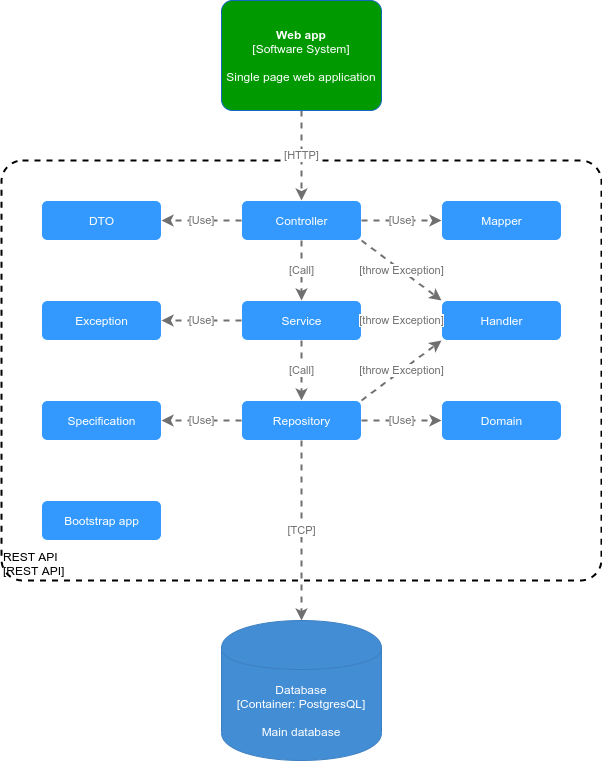

The diagram above was exported from draw.io. Its source (the exported page's mxGraphModel, read from the mxfile embedded in the PNG):
<mxGraphModel dx="2224" dy="1916" grid="1" gridSize="10" guides="1" tooltips="1" connect="1" arrows="1" fold="1" page="1" pageScale="1" pageWidth="850" pageHeight="1100" math="0" shadow="0">
  <root>
    <mxCell id="lFxKPfOjgQLCb7N5Qb7L-0" />
    <mxCell id="lFxKPfOjgQLCb7N5Qb7L-1" parent="lFxKPfOjgQLCb7N5Qb7L-0" />
    <object placeholders="1" c4Name="REST API" c4Type="ExecutionEnvironment" c4Application="REST API" label="&lt;div style=&quot;text-align: left&quot;&gt;%c4Name%&lt;/div&gt;&lt;div style=&quot;text-align: left&quot;&gt;[%c4Application%]&lt;/div&gt;" id="Ykah4rl7tve-ufWPsOsh-14">
      <mxCell style="rounded=1;whiteSpace=wrap;html=1;labelBackgroundColor=none;fontColor=#000000;align=left;arcSize=5;strokeColor=#000000;verticalAlign=bottom;metaEdit=1;metaData={&quot;c4Type&quot;:{&quot;editable&quot;:false}};points=[[0.25,0,0],[0.5,0,0],[0.75,0,0],[1,0.25,0],[1,0.5,0],[1,0.75,0],[0.75,1,0],[0.5,1,0],[0.25,1,0],[0,0.75,0],[0,0.5,0],[0,0.25,0]];fillColor=none;dashed=1;strokeWidth=2;" vertex="1" parent="lFxKPfOjgQLCb7N5Qb7L-1">
        <mxGeometry y="80" width="600" height="420" as="geometry" />
      </mxCell>
    </object>
    <mxCell id="lFxKPfOjgQLCb7N5Qb7L-4" value="Controller" style="html=1;dashed=0;whitespace=wrap;rounded=1;strokeWidth=1;fillColor=#3399FF;strokeColor=#FFFFFF;fontColor=#FFFFFF;" vertex="1" parent="lFxKPfOjgQLCb7N5Qb7L-1">
      <mxGeometry x="240" y="120" width="120" height="40" as="geometry" />
    </mxCell>
    <mxCell id="lFxKPfOjgQLCb7N5Qb7L-6" value="Service" style="html=1;dashed=0;whitespace=wrap;rounded=1;strokeWidth=1;fillColor=#3399FF;strokeColor=#FFFFFF;fontColor=#FFFFFF;" vertex="1" parent="lFxKPfOjgQLCb7N5Qb7L-1">
      <mxGeometry x="240" y="220" width="120" height="40" as="geometry" />
    </mxCell>
    <mxCell id="lFxKPfOjgQLCb7N5Qb7L-7" value="Specification" style="html=1;dashed=0;whitespace=wrap;rounded=1;strokeWidth=1;fillColor=#3399FF;strokeColor=#FFFFFF;fontColor=#FFFFFF;" vertex="1" parent="lFxKPfOjgQLCb7N5Qb7L-1">
      <mxGeometry x="40" y="320" width="120" height="40" as="geometry" />
    </mxCell>
    <mxCell id="lFxKPfOjgQLCb7N5Qb7L-9" value="Repository" style="html=1;dashed=0;whitespace=wrap;rounded=1;strokeWidth=1;fillColor=#3399FF;strokeColor=#FFFFFF;fontColor=#FFFFFF;" vertex="1" parent="lFxKPfOjgQLCb7N5Qb7L-1">
      <mxGeometry x="240" y="320" width="120" height="40" as="geometry" />
    </mxCell>
    <mxCell id="lFxKPfOjgQLCb7N5Qb7L-11" value="Domain" style="html=1;dashed=0;whitespace=wrap;rounded=1;strokeWidth=1;fillColor=#3399FF;strokeColor=#FFFFFF;fontColor=#FFFFFF;" vertex="1" parent="lFxKPfOjgQLCb7N5Qb7L-1">
      <mxGeometry x="440" y="320" width="120" height="40" as="geometry" />
    </mxCell>
    <object placeholders="1" c4Type="Relationship" c4Technology="Call" c4Description="" label="&lt;div style=&quot;text-align: left&quot;&gt;&lt;div style=&quot;text-align: center&quot;&gt;&lt;b&gt;%c4Description%&lt;/b&gt;&lt;/div&gt;&lt;div style=&quot;text-align: center&quot;&gt;[%c4Technology%]&lt;/div&gt;&lt;/div&gt;" id="lFxKPfOjgQLCb7N5Qb7L-14">
      <mxCell style="edgeStyle=none;rounded=0;html=1;jettySize=auto;orthogonalLoop=1;strokeColor=#707070;strokeWidth=2;fontColor=#707070;jumpStyle=none;dashed=1;metaEdit=1;metaData={&quot;c4Type&quot;:{&quot;editable&quot;:false}};entryX=0.5;entryY=0;entryDx=0;entryDy=0;exitX=0.5;exitY=1;exitDx=0;exitDy=0;" edge="1" parent="lFxKPfOjgQLCb7N5Qb7L-1" source="lFxKPfOjgQLCb7N5Qb7L-4" target="lFxKPfOjgQLCb7N5Qb7L-6">
        <mxGeometry width="160" relative="1" as="geometry">
          <mxPoint x="360" y="139.5" as="sourcePoint" />
          <mxPoint x="440" y="139" as="targetPoint" />
        </mxGeometry>
      </mxCell>
    </object>
    <object placeholders="1" c4Type="Relationship" c4Technology="Call" c4Description="" label="&lt;div style=&quot;text-align: left&quot;&gt;&lt;div style=&quot;text-align: center&quot;&gt;&lt;b&gt;%c4Description%&lt;/b&gt;&lt;/div&gt;&lt;div style=&quot;text-align: center&quot;&gt;[%c4Technology%]&lt;/div&gt;&lt;/div&gt;" id="lFxKPfOjgQLCb7N5Qb7L-16">
      <mxCell style="edgeStyle=none;rounded=0;html=1;jettySize=auto;orthogonalLoop=1;strokeColor=#707070;strokeWidth=2;fontColor=#707070;jumpStyle=none;dashed=1;metaEdit=1;metaData={&quot;c4Type&quot;:{&quot;editable&quot;:false}};exitX=0.5;exitY=1;exitDx=0;exitDy=0;entryX=0.5;entryY=0;entryDx=0;entryDy=0;" edge="1" parent="lFxKPfOjgQLCb7N5Qb7L-1" source="lFxKPfOjgQLCb7N5Qb7L-6" target="lFxKPfOjgQLCb7N5Qb7L-9">
        <mxGeometry width="160" relative="1" as="geometry">
          <mxPoint x="370" y="170" as="sourcePoint" />
          <mxPoint x="450" y="230" as="targetPoint" />
        </mxGeometry>
      </mxCell>
    </object>
    <mxCell id="lFxKPfOjgQLCb7N5Qb7L-19" value="&lt;font color=&quot;#333333&quot;&gt;iCommerce REST API&lt;/font&gt;" style="text;html=1;strokeColor=none;fillColor=none;align=left;verticalAlign=middle;whiteSpace=wrap;rounded=0;dashed=1;fontColor=#FFFFFF;" vertex="1" parent="lFxKPfOjgQLCb7N5Qb7L-1">
      <mxGeometry x="250" y="600" width="150" height="20" as="geometry" />
    </mxCell>
    <object placeholders="1" c4Type="Relationship" c4Technology="HTTP" c4Description="" label="&lt;div style=&quot;text-align: left&quot;&gt;&lt;div style=&quot;text-align: center&quot;&gt;&lt;b&gt;%c4Description%&lt;/b&gt;&lt;/div&gt;&lt;div style=&quot;text-align: center&quot;&gt;[%c4Technology%]&lt;/div&gt;&lt;/div&gt;" id="lFxKPfOjgQLCb7N5Qb7L-22">
      <mxCell style="edgeStyle=none;rounded=0;html=1;jettySize=auto;orthogonalLoop=1;strokeColor=#707070;strokeWidth=2;fontColor=#707070;jumpStyle=none;dashed=1;metaEdit=1;metaData={&quot;c4Type&quot;:{&quot;editable&quot;:false}};entryX=0.5;entryY=0;entryDx=0;entryDy=0;exitX=0.5;exitY=1;exitDx=0;exitDy=0;exitPerimeter=0;" edge="1" parent="lFxKPfOjgQLCb7N5Qb7L-1" source="Ykah4rl7tve-ufWPsOsh-0" target="lFxKPfOjgQLCb7N5Qb7L-4">
        <mxGeometry width="160" relative="1" as="geometry">
          <mxPoint x="299.9949999999999" y="20" as="sourcePoint" />
          <mxPoint x="770" y="150" as="targetPoint" />
        </mxGeometry>
      </mxCell>
    </object>
    <object placeholders="1" c4Name="Web app" c4Type="Software System" c4Description="Single page web application" label="&lt;b&gt;%c4Name%&lt;/b&gt;&lt;div&gt;[%c4Type%]&lt;/div&gt;&lt;br&gt;&lt;div&gt;%c4Description%&lt;/div&gt;" id="Ykah4rl7tve-ufWPsOsh-0">
      <mxCell style="rounded=1;whiteSpace=wrap;html=1;labelBackgroundColor=none;fontColor=#ffffff;align=center;arcSize=10;strokeColor=#1168BD;metaEdit=1;metaData={&quot;c4Type&quot;:{&quot;editable&quot;:false}};points=[[0.25,0,0],[0.5,0,0],[0.75,0,0],[1,0.25,0],[1,0.5,0],[1,0.75,0],[0.75,1,0],[0.5,1,0],[0.25,1,0],[0,0.75,0],[0,0.5,0],[0,0.25,0]];fillColor=#009900;" vertex="1" parent="lFxKPfOjgQLCb7N5Qb7L-1">
        <mxGeometry x="220" y="-80" width="160" height="110.00000000000001" as="geometry" />
      </mxCell>
    </object>
    <object placeholders="1" c4Type="Relationship" c4Technology="Use" c4Description="" label="&lt;div style=&quot;text-align: left&quot;&gt;&lt;div style=&quot;text-align: center&quot;&gt;&lt;b&gt;%c4Description%&lt;/b&gt;&lt;/div&gt;&lt;div style=&quot;text-align: center&quot;&gt;[%c4Technology%]&lt;/div&gt;&lt;/div&gt;" id="Ykah4rl7tve-ufWPsOsh-1">
      <mxCell style="edgeStyle=none;rounded=0;html=1;jettySize=auto;orthogonalLoop=1;strokeColor=#707070;strokeWidth=2;fontColor=#707070;jumpStyle=none;dashed=1;metaEdit=1;metaData={&quot;c4Type&quot;:{&quot;editable&quot;:false}};exitX=0;exitY=0.5;exitDx=0;exitDy=0;entryX=1;entryY=0.5;entryDx=0;entryDy=0;" edge="1" parent="lFxKPfOjgQLCb7N5Qb7L-1" source="lFxKPfOjgQLCb7N5Qb7L-9" target="lFxKPfOjgQLCb7N5Qb7L-7">
        <mxGeometry width="160" relative="1" as="geometry">
          <mxPoint x="310" y="270" as="sourcePoint" />
          <mxPoint x="310" y="330" as="targetPoint" />
        </mxGeometry>
      </mxCell>
    </object>
    <mxCell id="Ykah4rl7tve-ufWPsOsh-2" value="Mapper" style="html=1;dashed=0;whitespace=wrap;rounded=1;strokeWidth=1;fillColor=#3399FF;strokeColor=#FFFFFF;fontColor=#FFFFFF;" vertex="1" parent="lFxKPfOjgQLCb7N5Qb7L-1">
      <mxGeometry x="440" y="120" width="120" height="40" as="geometry" />
    </mxCell>
    <object placeholders="1" c4Type="Relationship" c4Technology="Use" c4Description="" label="&lt;div style=&quot;text-align: left&quot;&gt;&lt;div style=&quot;text-align: center&quot;&gt;&lt;b&gt;%c4Description%&lt;/b&gt;&lt;/div&gt;&lt;div style=&quot;text-align: center&quot;&gt;[%c4Technology%]&lt;/div&gt;&lt;/div&gt;" id="Ykah4rl7tve-ufWPsOsh-3">
      <mxCell style="edgeStyle=none;rounded=0;html=1;jettySize=auto;orthogonalLoop=1;strokeColor=#707070;strokeWidth=2;fontColor=#707070;jumpStyle=none;dashed=1;metaEdit=1;metaData={&quot;c4Type&quot;:{&quot;editable&quot;:false}};entryX=0;entryY=0.5;entryDx=0;entryDy=0;exitX=1;exitY=0.5;exitDx=0;exitDy=0;" edge="1" parent="lFxKPfOjgQLCb7N5Qb7L-1" source="lFxKPfOjgQLCb7N5Qb7L-4" target="Ykah4rl7tve-ufWPsOsh-2">
        <mxGeometry width="160" relative="1" as="geometry">
          <mxPoint x="310" y="170" as="sourcePoint" />
          <mxPoint x="310" y="230" as="targetPoint" />
        </mxGeometry>
      </mxCell>
    </object>
    <mxCell id="Ykah4rl7tve-ufWPsOsh-4" value="Handler" style="html=1;dashed=0;whitespace=wrap;rounded=1;strokeWidth=1;fillColor=#3399FF;strokeColor=#FFFFFF;fontColor=#FFFFFF;" vertex="1" parent="lFxKPfOjgQLCb7N5Qb7L-1">
      <mxGeometry x="440" y="220" width="120" height="40" as="geometry" />
    </mxCell>
    <object placeholders="1" c4Type="Relationship" c4Technology="throw Exception" c4Description="" label="&lt;div style=&quot;text-align: left&quot;&gt;&lt;div style=&quot;text-align: center&quot;&gt;&lt;b&gt;%c4Description%&lt;/b&gt;&lt;/div&gt;&lt;div style=&quot;text-align: center&quot;&gt;[%c4Technology%]&lt;/div&gt;&lt;/div&gt;" id="Ykah4rl7tve-ufWPsOsh-5">
      <mxCell style="edgeStyle=none;rounded=0;html=1;jettySize=auto;orthogonalLoop=1;strokeColor=#707070;strokeWidth=2;fontColor=#707070;jumpStyle=none;dashed=1;metaEdit=1;metaData={&quot;c4Type&quot;:{&quot;editable&quot;:false}};entryX=0;entryY=0;entryDx=0;entryDy=0;exitX=1;exitY=1;exitDx=0;exitDy=0;" edge="1" parent="lFxKPfOjgQLCb7N5Qb7L-1" source="lFxKPfOjgQLCb7N5Qb7L-4" target="Ykah4rl7tve-ufWPsOsh-4">
        <mxGeometry width="160" relative="1" as="geometry">
          <mxPoint x="370" y="150" as="sourcePoint" />
          <mxPoint x="450" y="150" as="targetPoint" />
        </mxGeometry>
      </mxCell>
    </object>
    <object placeholders="1" c4Type="Relationship" c4Technology="throw Exception" c4Description="" label="&lt;div style=&quot;text-align: left&quot;&gt;&lt;div style=&quot;text-align: center&quot;&gt;&lt;b&gt;%c4Description%&lt;/b&gt;&lt;/div&gt;&lt;div style=&quot;text-align: center&quot;&gt;[%c4Technology%]&lt;/div&gt;&lt;/div&gt;" id="Ykah4rl7tve-ufWPsOsh-6">
      <mxCell style="edgeStyle=none;rounded=0;html=1;jettySize=auto;orthogonalLoop=1;strokeColor=#707070;strokeWidth=2;fontColor=#707070;jumpStyle=none;dashed=1;metaEdit=1;metaData={&quot;c4Type&quot;:{&quot;editable&quot;:false}};entryX=0;entryY=0.5;entryDx=0;entryDy=0;exitX=1;exitY=0.5;exitDx=0;exitDy=0;" edge="1" parent="lFxKPfOjgQLCb7N5Qb7L-1" source="lFxKPfOjgQLCb7N5Qb7L-6" target="Ykah4rl7tve-ufWPsOsh-4">
        <mxGeometry width="160" relative="1" as="geometry">
          <mxPoint x="370" y="170" as="sourcePoint" />
          <mxPoint x="450" y="230" as="targetPoint" />
        </mxGeometry>
      </mxCell>
    </object>
    <object placeholders="1" c4Type="Relationship" c4Technology="throw Exception" c4Description="" label="&lt;div style=&quot;text-align: left&quot;&gt;&lt;div style=&quot;text-align: center&quot;&gt;&lt;b&gt;%c4Description%&lt;/b&gt;&lt;/div&gt;&lt;div style=&quot;text-align: center&quot;&gt;[%c4Technology%]&lt;/div&gt;&lt;/div&gt;" id="Ykah4rl7tve-ufWPsOsh-7">
      <mxCell style="edgeStyle=none;rounded=0;html=1;jettySize=auto;orthogonalLoop=1;strokeColor=#707070;strokeWidth=2;fontColor=#707070;jumpStyle=none;dashed=1;metaEdit=1;metaData={&quot;c4Type&quot;:{&quot;editable&quot;:false}};entryX=0;entryY=1;entryDx=0;entryDy=0;exitX=1;exitY=0;exitDx=0;exitDy=0;" edge="1" parent="lFxKPfOjgQLCb7N5Qb7L-1" source="lFxKPfOjgQLCb7N5Qb7L-9" target="Ykah4rl7tve-ufWPsOsh-4">
        <mxGeometry width="160" relative="1" as="geometry">
          <mxPoint x="370" y="250" as="sourcePoint" />
          <mxPoint x="450" y="250" as="targetPoint" />
        </mxGeometry>
      </mxCell>
    </object>
    <mxCell id="Ykah4rl7tve-ufWPsOsh-8" value="Bootstrap app" style="html=1;dashed=0;whitespace=wrap;rounded=1;strokeWidth=1;fillColor=#3399FF;strokeColor=#FFFFFF;fontColor=#FFFFFF;" vertex="1" parent="lFxKPfOjgQLCb7N5Qb7L-1">
      <mxGeometry x="40" y="420" width="120" height="40" as="geometry" />
    </mxCell>
    <object placeholders="1" c4Type="Relationship" c4Technology="Use" c4Description="" label="&lt;div style=&quot;text-align: left&quot;&gt;&lt;div style=&quot;text-align: center&quot;&gt;&lt;b&gt;%c4Description%&lt;/b&gt;&lt;/div&gt;&lt;div style=&quot;text-align: center&quot;&gt;[%c4Technology%]&lt;/div&gt;&lt;/div&gt;" id="Ykah4rl7tve-ufWPsOsh-9">
      <mxCell style="edgeStyle=none;rounded=0;html=1;jettySize=auto;orthogonalLoop=1;strokeColor=#707070;strokeWidth=2;fontColor=#707070;jumpStyle=none;dashed=1;metaEdit=1;metaData={&quot;c4Type&quot;:{&quot;editable&quot;:false}};entryX=0;entryY=0.5;entryDx=0;entryDy=0;exitX=1;exitY=0.5;exitDx=0;exitDy=0;" edge="1" parent="lFxKPfOjgQLCb7N5Qb7L-1" source="lFxKPfOjgQLCb7N5Qb7L-9" target="lFxKPfOjgQLCb7N5Qb7L-11">
        <mxGeometry width="160" relative="1" as="geometry">
          <mxPoint x="370" y="150" as="sourcePoint" />
          <mxPoint x="450" y="150" as="targetPoint" />
        </mxGeometry>
      </mxCell>
    </object>
    <mxCell id="Ykah4rl7tve-ufWPsOsh-10" value="DTO" style="html=1;dashed=0;whitespace=wrap;rounded=1;strokeWidth=1;fillColor=#3399FF;strokeColor=#FFFFFF;fontColor=#FFFFFF;" vertex="1" parent="lFxKPfOjgQLCb7N5Qb7L-1">
      <mxGeometry x="40" y="120" width="120" height="40" as="geometry" />
    </mxCell>
    <object placeholders="1" c4Type="Relationship" c4Technology="Use" c4Description="" label="&lt;div style=&quot;text-align: left&quot;&gt;&lt;div style=&quot;text-align: center&quot;&gt;&lt;b&gt;%c4Description%&lt;/b&gt;&lt;/div&gt;&lt;div style=&quot;text-align: center&quot;&gt;[%c4Technology%]&lt;/div&gt;&lt;/div&gt;" id="Ykah4rl7tve-ufWPsOsh-11">
      <mxCell style="edgeStyle=none;rounded=0;html=1;jettySize=auto;orthogonalLoop=1;strokeColor=#707070;strokeWidth=2;fontColor=#707070;jumpStyle=none;dashed=1;metaEdit=1;metaData={&quot;c4Type&quot;:{&quot;editable&quot;:false}};entryX=1;entryY=0.5;entryDx=0;entryDy=0;exitX=0;exitY=0.5;exitDx=0;exitDy=0;" edge="1" parent="lFxKPfOjgQLCb7N5Qb7L-1" source="lFxKPfOjgQLCb7N5Qb7L-4" target="Ykah4rl7tve-ufWPsOsh-10">
        <mxGeometry width="160" relative="1" as="geometry">
          <mxPoint x="370" y="150" as="sourcePoint" />
          <mxPoint x="450" y="150" as="targetPoint" />
        </mxGeometry>
      </mxCell>
    </object>
    <mxCell id="Ykah4rl7tve-ufWPsOsh-12" value="Exception" style="html=1;dashed=0;whitespace=wrap;rounded=1;strokeWidth=1;fillColor=#3399FF;strokeColor=#FFFFFF;fontColor=#FFFFFF;" vertex="1" parent="lFxKPfOjgQLCb7N5Qb7L-1">
      <mxGeometry x="40" y="220" width="120" height="40" as="geometry" />
    </mxCell>
    <object placeholders="1" c4Type="Relationship" c4Technology="Use" c4Description="" label="&lt;div style=&quot;text-align: left&quot;&gt;&lt;div style=&quot;text-align: center&quot;&gt;&lt;b&gt;%c4Description%&lt;/b&gt;&lt;/div&gt;&lt;div style=&quot;text-align: center&quot;&gt;[%c4Technology%]&lt;/div&gt;&lt;/div&gt;" id="Ykah4rl7tve-ufWPsOsh-13">
      <mxCell style="edgeStyle=none;rounded=0;html=1;jettySize=auto;orthogonalLoop=1;strokeColor=#707070;strokeWidth=2;fontColor=#707070;jumpStyle=none;dashed=1;metaEdit=1;metaData={&quot;c4Type&quot;:{&quot;editable&quot;:false}};entryX=1;entryY=0.5;entryDx=0;entryDy=0;exitX=0;exitY=0.5;exitDx=0;exitDy=0;" edge="1" parent="lFxKPfOjgQLCb7N5Qb7L-1" source="lFxKPfOjgQLCb7N5Qb7L-6" target="Ykah4rl7tve-ufWPsOsh-12">
        <mxGeometry width="160" relative="1" as="geometry">
          <mxPoint x="250" y="150" as="sourcePoint" />
          <mxPoint x="170" y="150" as="targetPoint" />
        </mxGeometry>
      </mxCell>
    </object>
    <object placeholders="1" c4Type="Database" c4Technology="PostgresQL" c4Description="Main database" label="%c4Type%&lt;div&gt;[Container:&amp;nbsp;%c4Technology%]&lt;/div&gt;&lt;br&gt;&lt;div&gt;%c4Description%&lt;/div&gt;" id="7OaFbwO3Vwxyx6a5oMI2-0">
      <mxCell style="shape=cylinder;whiteSpace=wrap;html=1;boundedLbl=1;rounded=0;labelBackgroundColor=none;fillColor=#438DD5;fontSize=12;fontColor=#ffffff;align=center;strokeColor=#3C7FC0;metaEdit=1;points=[[0.5,0,0],[1,0.25,0],[1,0.5,0],[1,0.75,0],[0.5,1,0],[0,0.75,0],[0,0.5,0],[0,0.25,0]];metaData={&quot;c4Type&quot;:{&quot;editable&quot;:false}};" vertex="1" parent="lFxKPfOjgQLCb7N5Qb7L-1">
        <mxGeometry x="220" y="540" width="160" height="140" as="geometry" />
      </mxCell>
    </object>
    <object placeholders="1" c4Type="Relationship" c4Technology="TCP" c4Description="" label="&lt;div style=&quot;text-align: left&quot;&gt;&lt;div style=&quot;text-align: center&quot;&gt;&lt;b&gt;%c4Description%&lt;/b&gt;&lt;/div&gt;&lt;div style=&quot;text-align: center&quot;&gt;[%c4Technology%]&lt;/div&gt;&lt;/div&gt;" id="7OaFbwO3Vwxyx6a5oMI2-1">
      <mxCell style="edgeStyle=none;rounded=0;html=1;jettySize=auto;orthogonalLoop=1;strokeColor=#707070;strokeWidth=2;fontColor=#707070;jumpStyle=none;dashed=1;metaEdit=1;metaData={&quot;c4Type&quot;:{&quot;editable&quot;:false}};exitX=0.5;exitY=1;exitDx=0;exitDy=0;entryX=0.5;entryY=0;entryDx=0;entryDy=0;entryPerimeter=0;" edge="1" parent="lFxKPfOjgQLCb7N5Qb7L-1" source="lFxKPfOjgQLCb7N5Qb7L-9" target="7OaFbwO3Vwxyx6a5oMI2-0">
        <mxGeometry width="160" relative="1" as="geometry">
          <mxPoint x="310" y="270" as="sourcePoint" />
          <mxPoint x="310" y="330" as="targetPoint" />
        </mxGeometry>
      </mxCell>
    </object>
  </root>
</mxGraphModel>